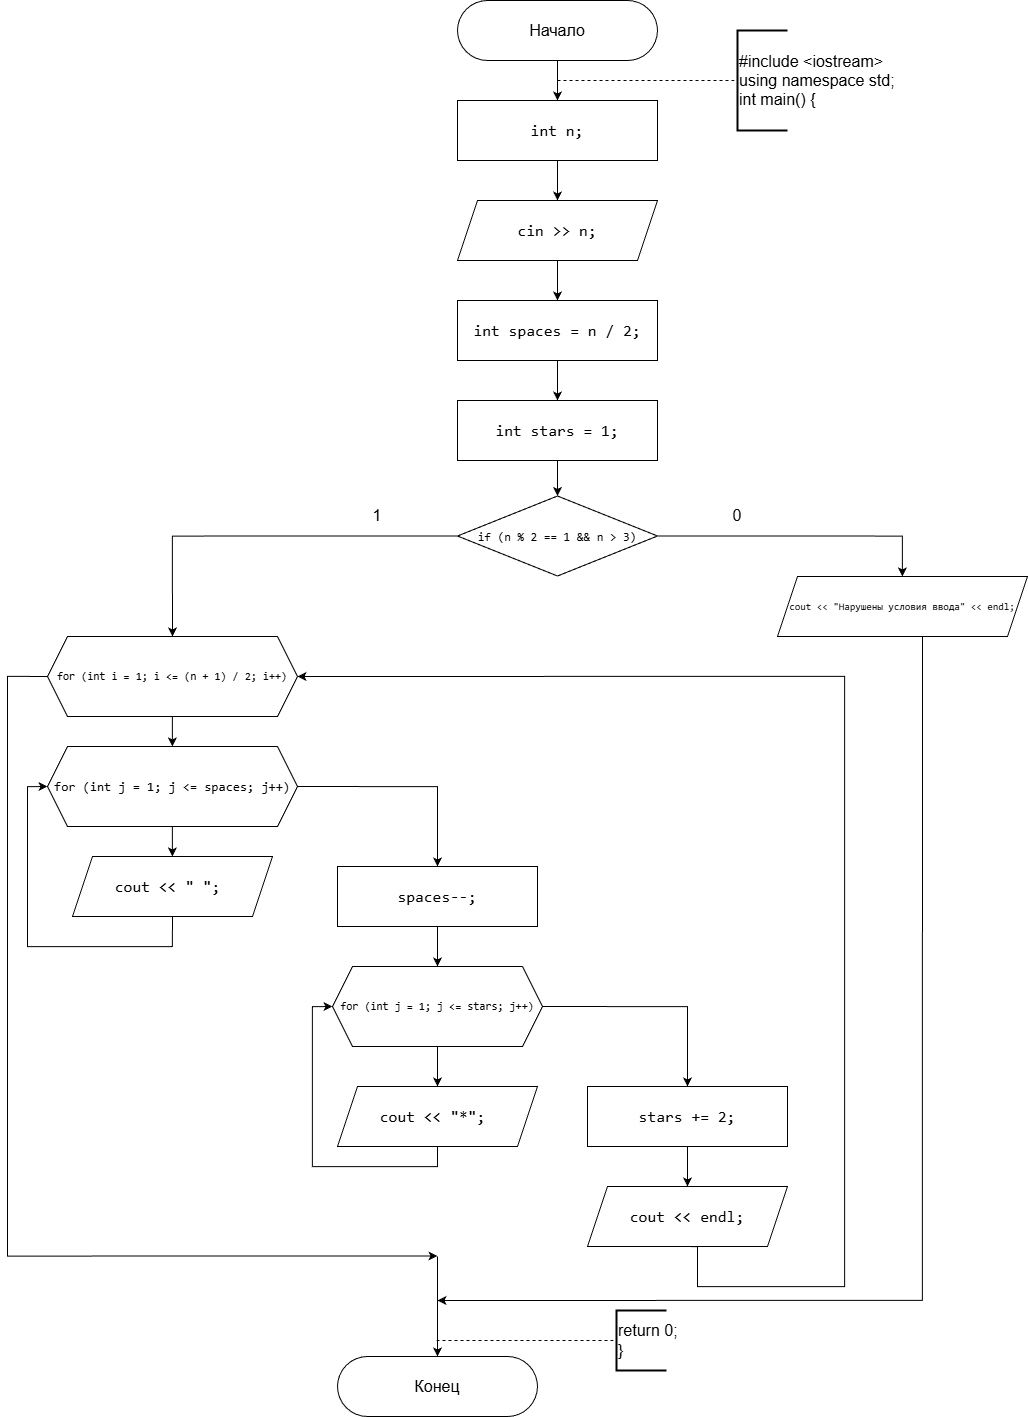

The diagram above was exported from draw.io. Its source (the exported page's mxGraphModel, read from the mxfile embedded in the PNG):
<mxGraphModel dx="3804" dy="2775" grid="1" gridSize="10" guides="1" tooltips="1" connect="1" arrows="1" fold="1" page="1" pageScale="1" pageWidth="827" pageHeight="1169" background="#FFFFFF" math="0" shadow="0">
  <root>
    <mxCell id="0" />
    <mxCell id="1" parent="0" />
    <mxCell id="NbiqPm1whalU9bglgdJ3-3" edge="1" parent="1" source="NbiqPm1whalU9bglgdJ3-1" style="edgeStyle=orthogonalEdgeStyle;rounded=0;orthogonalLoop=1;jettySize=auto;html=1;" target="NbiqPm1whalU9bglgdJ3-2" value="">
      <mxGeometry relative="1" as="geometry" />
    </mxCell>
    <mxCell id="NbiqPm1whalU9bglgdJ3-1" parent="1" style="rounded=1;whiteSpace=wrap;html=1;arcSize=50;" value="&lt;font style=&quot;font-size: 16px;&quot;&gt;Начало&lt;/font&gt;" vertex="1">
      <mxGeometry height="60" width="200" x="320" y="-1160" as="geometry" />
    </mxCell>
    <mxCell id="juAhtQOrz0lEpgPLs6FS-2" edge="1" parent="1" source="NbiqPm1whalU9bglgdJ3-2" style="edgeStyle=orthogonalEdgeStyle;rounded=0;orthogonalLoop=1;jettySize=auto;html=1;" target="juAhtQOrz0lEpgPLs6FS-1" value="">
      <mxGeometry relative="1" as="geometry" />
    </mxCell>
    <mxCell id="NbiqPm1whalU9bglgdJ3-2" parent="1" style="rounded=0;whiteSpace=wrap;html=1;" value="&lt;div style=&quot;font-family: Consolas, &amp;quot;Courier New&amp;quot;, monospace; font-size: 16px; line-height: 22px; white-space: pre;&quot;&gt;&lt;span&gt;&lt;font style=&quot;color: rgb(0, 0, 0);&quot;&gt;&lt;span&gt;int&lt;/span&gt; &lt;span&gt;n&lt;/span&gt;;&lt;/font&gt;&lt;/span&gt;&lt;/div&gt;" vertex="1">
      <mxGeometry height="60" width="200" x="320" y="-1060" as="geometry" />
    </mxCell>
    <mxCell id="NbiqPm1whalU9bglgdJ3-4" edge="1" parent="1" style="endArrow=none;dashed=1;html=1;rounded=0;entryX=0;entryY=0.5;entryDx=0;entryDy=0;entryPerimeter=0;" target="NbiqPm1whalU9bglgdJ3-5" value="">
      <mxGeometry height="50" relative="1" width="50" as="geometry">
        <mxPoint x="420" y="-1080" as="sourcePoint" />
        <mxPoint x="600" y="-1080" as="targetPoint" />
      </mxGeometry>
    </mxCell>
    <mxCell id="NbiqPm1whalU9bglgdJ3-5" parent="1" style="strokeWidth=2;html=1;shape=mxgraph.flowchart.annotation_1;align=left;pointerEvents=1;" value="&lt;font style=&quot;font-size: 16px;&quot;&gt;#include &amp;lt;iostream&amp;gt;&lt;/font&gt;&lt;div&gt;&lt;font style=&quot;font-size: 16px;&quot;&gt;using namespace std;&lt;/font&gt;&lt;/div&gt;&lt;div&gt;&lt;font style=&quot;font-size: 16px;&quot;&gt;int main() {&lt;/font&gt;&lt;/div&gt;" vertex="1">
      <mxGeometry height="100" width="50" x="600" y="-1130" as="geometry" />
    </mxCell>
    <mxCell id="juAhtQOrz0lEpgPLs6FS-5" edge="1" parent="1" source="juAhtQOrz0lEpgPLs6FS-1" style="edgeStyle=orthogonalEdgeStyle;rounded=0;orthogonalLoop=1;jettySize=auto;html=1;" target="juAhtQOrz0lEpgPLs6FS-3" value="">
      <mxGeometry relative="1" as="geometry" />
    </mxCell>
    <mxCell id="juAhtQOrz0lEpgPLs6FS-1" parent="1" style="shape=parallelogram;perimeter=parallelogramPerimeter;whiteSpace=wrap;html=1;fixedSize=1;" value="&lt;div style=&quot;font-family: Consolas, &amp;quot;Courier New&amp;quot;, monospace; font-size: 16px; line-height: 22px; white-space: pre;&quot;&gt;&lt;span&gt;&lt;font style=&quot;color: rgb(0, 0, 0);&quot;&gt;&lt;span&gt;cin&lt;/span&gt; &lt;span&gt;&amp;gt;&amp;gt;&lt;/span&gt; &lt;span&gt;n&lt;/span&gt;;&lt;/font&gt;&lt;/span&gt;&lt;/div&gt;" vertex="1">
      <mxGeometry height="60" width="200" x="320" y="-960" as="geometry" />
    </mxCell>
    <mxCell id="juAhtQOrz0lEpgPLs6FS-6" edge="1" parent="1" source="juAhtQOrz0lEpgPLs6FS-3" style="edgeStyle=orthogonalEdgeStyle;rounded=0;orthogonalLoop=1;jettySize=auto;html=1;" target="juAhtQOrz0lEpgPLs6FS-4" value="">
      <mxGeometry relative="1" as="geometry" />
    </mxCell>
    <mxCell id="juAhtQOrz0lEpgPLs6FS-3" parent="1" style="rounded=0;whiteSpace=wrap;html=1;" value="&lt;div style=&quot;font-family: Consolas, &amp;quot;Courier New&amp;quot;, monospace; font-size: 16px; line-height: 22px; white-space: pre;&quot;&gt;&lt;div style=&quot;line-height: 22px;&quot;&gt;&lt;span&gt;&lt;font style=&quot;color: rgb(0, 0, 0);&quot;&gt;&lt;span&gt;int&lt;/span&gt; &lt;span&gt;spaces&lt;/span&gt; &lt;span&gt;=&lt;/span&gt; &lt;span&gt;n&lt;/span&gt; &lt;span&gt;/&lt;/span&gt; &lt;span&gt;2&lt;/span&gt;;&lt;/font&gt;&lt;/span&gt;&lt;/div&gt;&lt;/div&gt;" vertex="1">
      <mxGeometry height="60" width="200" x="320" y="-860" as="geometry" />
    </mxCell>
    <mxCell id="juAhtQOrz0lEpgPLs6FS-8" edge="1" parent="1" source="juAhtQOrz0lEpgPLs6FS-4" style="edgeStyle=orthogonalEdgeStyle;rounded=0;orthogonalLoop=1;jettySize=auto;html=1;" target="juAhtQOrz0lEpgPLs6FS-7" value="">
      <mxGeometry relative="1" as="geometry" />
    </mxCell>
    <mxCell id="juAhtQOrz0lEpgPLs6FS-4" parent="1" style="rounded=0;whiteSpace=wrap;html=1;" value="&lt;div style=&quot;font-family: Consolas, &amp;quot;Courier New&amp;quot;, monospace; font-size: 16px; line-height: 22px; white-space: pre;&quot;&gt;&lt;div style=&quot;line-height: 22px;&quot;&gt;&lt;span&gt;&lt;font style=&quot;color: rgb(0, 0, 0);&quot;&gt;&lt;span&gt;int&lt;/span&gt; &lt;span&gt;stars&lt;/span&gt; &lt;span&gt;=&lt;/span&gt; &lt;span&gt;1&lt;/span&gt;;&lt;/font&gt;&lt;/span&gt;&lt;/div&gt;&lt;/div&gt;" vertex="1">
      <mxGeometry height="60" width="200" x="320" y="-760" as="geometry" />
    </mxCell>
    <mxCell id="juAhtQOrz0lEpgPLs6FS-10" edge="1" parent="1" source="juAhtQOrz0lEpgPLs6FS-7" style="edgeStyle=orthogonalEdgeStyle;rounded=0;orthogonalLoop=1;jettySize=auto;html=1;exitX=0;exitY=0.5;exitDx=0;exitDy=0;entryX=0.5;entryY=0;entryDx=0;entryDy=0;" target="juAhtQOrz0lEpgPLs6FS-14">
      <mxGeometry relative="1" as="geometry">
        <mxPoint x="200" y="-550" as="targetPoint" />
      </mxGeometry>
    </mxCell>
    <mxCell id="juAhtQOrz0lEpgPLs6FS-12" edge="1" parent="1" source="juAhtQOrz0lEpgPLs6FS-7" style="edgeStyle=orthogonalEdgeStyle;rounded=0;orthogonalLoop=1;jettySize=auto;html=1;exitX=1;exitY=0.5;exitDx=0;exitDy=0;" target="juAhtQOrz0lEpgPLs6FS-9">
      <mxGeometry relative="1" as="geometry" />
    </mxCell>
    <mxCell id="juAhtQOrz0lEpgPLs6FS-7" parent="1" style="rhombus;whiteSpace=wrap;html=1;" value="&lt;div style=&quot;font-family: Consolas, &amp;quot;Courier New&amp;quot;, monospace; line-height: 22px; white-space: pre;&quot;&gt;&lt;span&gt;&lt;font style=&quot;color: rgb(0, 0, 0);&quot;&gt;&lt;span&gt;if&lt;/span&gt; (&lt;span&gt;n&lt;/span&gt; &lt;span&gt;%&lt;/span&gt; &lt;span&gt;2&lt;/span&gt; &lt;span&gt;==&lt;/span&gt; &lt;span&gt;1&lt;/span&gt; &lt;span&gt;&amp;amp;&amp;amp;&lt;/span&gt; &lt;span&gt;n&lt;/span&gt; &lt;span&gt;&amp;gt;&lt;/span&gt; &lt;span&gt;3&lt;/span&gt;)&lt;/font&gt;&lt;/span&gt;&lt;/div&gt;" vertex="1">
      <mxGeometry height="80" width="200" x="320" y="-664.5" as="geometry" />
    </mxCell>
    <mxCell id="juAhtQOrz0lEpgPLs6FS-38" edge="1" parent="1" style="edgeStyle=orthogonalEdgeStyle;rounded=0;orthogonalLoop=1;jettySize=auto;html=1;exitX=0.5;exitY=1;exitDx=0;exitDy=0;">
      <mxGeometry relative="1" as="geometry">
        <Array as="points">
          <mxPoint x="785" y="140" />
        </Array>
        <mxPoint x="785" y="-524" as="sourcePoint" />
        <mxPoint x="300" y="140" as="targetPoint" />
      </mxGeometry>
    </mxCell>
    <mxCell id="juAhtQOrz0lEpgPLs6FS-9" parent="1" style="shape=parallelogram;perimeter=parallelogramPerimeter;whiteSpace=wrap;html=1;fixedSize=1;" value="&lt;div style=&quot;font-family: Consolas, &amp;quot;Courier New&amp;quot;, monospace; line-height: 22px; white-space: pre;&quot;&gt;&lt;span&gt;&lt;font style=&quot;font-size: 10px; color: rgb(0, 0, 0);&quot;&gt;&lt;font&gt;cout &amp;lt;&amp;lt; &quot;Нарушены условия ввода&quot; &lt;/font&gt;&lt;span&gt;&amp;lt;&amp;lt;&lt;/span&gt;&lt;span&gt; &lt;/span&gt;&lt;span&gt;endl&lt;/span&gt;&lt;span&gt;;&lt;/span&gt;&lt;/font&gt;&lt;/span&gt;&lt;/div&gt;" vertex="1">
      <mxGeometry height="60" width="250" x="640" y="-584" as="geometry" />
    </mxCell>
    <mxCell id="juAhtQOrz0lEpgPLs6FS-11" parent="1" style="text;html=1;whiteSpace=wrap;strokeColor=none;fillColor=none;align=center;verticalAlign=middle;rounded=0;" value="&lt;font style=&quot;font-size: 16px;&quot;&gt;0&lt;/font&gt;" vertex="1">
      <mxGeometry height="30" width="60" x="570" y="-660" as="geometry" />
    </mxCell>
    <mxCell id="juAhtQOrz0lEpgPLs6FS-13" parent="1" style="text;html=1;whiteSpace=wrap;strokeColor=none;fillColor=none;align=center;verticalAlign=middle;rounded=0;" value="&lt;font style=&quot;font-size: 16px;&quot;&gt;1&lt;/font&gt;" vertex="1">
      <mxGeometry height="30" width="60" x="210" y="-660" as="geometry" />
    </mxCell>
    <mxCell id="juAhtQOrz0lEpgPLs6FS-17" edge="1" parent="1" source="juAhtQOrz0lEpgPLs6FS-14" style="edgeStyle=orthogonalEdgeStyle;rounded=0;orthogonalLoop=1;jettySize=auto;html=1;" target="juAhtQOrz0lEpgPLs6FS-15" value="">
      <mxGeometry relative="1" as="geometry" />
    </mxCell>
    <mxCell id="juAhtQOrz0lEpgPLs6FS-37" edge="1" parent="1" source="juAhtQOrz0lEpgPLs6FS-14" style="edgeStyle=orthogonalEdgeStyle;rounded=0;orthogonalLoop=1;jettySize=auto;html=1;exitX=0;exitY=0.5;exitDx=0;exitDy=0;exitPerimeter=0;">
      <mxGeometry relative="1" as="geometry">
        <Array as="points">
          <mxPoint x="-130" y="-484" />
          <mxPoint x="-130" y="96" />
        </Array>
        <mxPoint x="-90" y="-492" as="sourcePoint" />
        <mxPoint x="300" y="95.52944048713235" as="targetPoint" />
      </mxGeometry>
    </mxCell>
    <mxCell id="juAhtQOrz0lEpgPLs6FS-14" parent="1" style="shape=hexagon;perimeter=hexagonPerimeter2;whiteSpace=wrap;html=1;fixedSize=1;" value="&lt;div style=&quot;font-family: Consolas, &amp;quot;Courier New&amp;quot;, monospace; line-height: 22px; white-space: pre;&quot;&gt;&lt;span&gt;&lt;font style=&quot;font-size: 11px; color: rgb(0, 0, 0);&quot;&gt;&lt;span&gt;for&lt;/span&gt; (&lt;span&gt;int&lt;/span&gt; &lt;span&gt;i&lt;/span&gt; &lt;span&gt;=&lt;/span&gt; &lt;span&gt;1&lt;/span&gt;; &lt;span&gt;i&lt;/span&gt; &lt;span&gt;&amp;lt;=&lt;/span&gt; (&lt;span&gt;n&lt;/span&gt; &lt;span&gt;+&lt;/span&gt; &lt;span&gt;1&lt;/span&gt;) &lt;span&gt;/&lt;/span&gt; &lt;span&gt;2&lt;/span&gt;; &lt;span&gt;i&lt;/span&gt;&lt;span&gt;++&lt;/span&gt;)&lt;/font&gt;&lt;/span&gt;&lt;/div&gt;" vertex="1">
      <mxGeometry height="80" width="250" x="-90" y="-524" as="geometry" />
    </mxCell>
    <mxCell id="juAhtQOrz0lEpgPLs6FS-19" edge="1" parent="1" source="juAhtQOrz0lEpgPLs6FS-15" style="edgeStyle=orthogonalEdgeStyle;rounded=0;orthogonalLoop=1;jettySize=auto;html=1;" target="juAhtQOrz0lEpgPLs6FS-18" value="">
      <mxGeometry relative="1" as="geometry" />
    </mxCell>
    <mxCell id="juAhtQOrz0lEpgPLs6FS-30" edge="1" parent="1" source="juAhtQOrz0lEpgPLs6FS-15" style="edgeStyle=orthogonalEdgeStyle;rounded=0;orthogonalLoop=1;jettySize=auto;html=1;exitX=1;exitY=0.5;exitDx=0;exitDy=0;entryX=0.5;entryY=0;entryDx=0;entryDy=0;" target="juAhtQOrz0lEpgPLs6FS-21">
      <mxGeometry relative="1" as="geometry" />
    </mxCell>
    <mxCell id="juAhtQOrz0lEpgPLs6FS-15" parent="1" style="shape=hexagon;perimeter=hexagonPerimeter2;whiteSpace=wrap;html=1;fixedSize=1;" value="&lt;div style=&quot;font-family: Consolas, &amp;quot;Courier New&amp;quot;, monospace; line-height: 22px; white-space: pre;&quot;&gt;&lt;div style=&quot;line-height: 22px;&quot;&gt;&lt;font style=&quot;font-size: 13px; color: rgb(0, 0, 0);&quot;&gt;&lt;span&gt;for&lt;/span&gt; (&lt;span&gt;int&lt;/span&gt; &lt;span&gt;j&lt;/span&gt; &lt;span&gt;=&lt;/span&gt; &lt;span&gt;1&lt;/span&gt;; &lt;span&gt;j&lt;/span&gt; &lt;span&gt;&amp;lt;=&lt;/span&gt; &lt;span&gt;spaces&lt;/span&gt;; &lt;span&gt;j&lt;/span&gt;&lt;span&gt;++&lt;/span&gt;)&lt;/font&gt;&lt;/div&gt;&lt;/div&gt;" vertex="1">
      <mxGeometry height="80" width="250" x="-90" y="-414" as="geometry" />
    </mxCell>
    <mxCell id="juAhtQOrz0lEpgPLs6FS-20" edge="1" parent="1" source="juAhtQOrz0lEpgPLs6FS-18" style="edgeStyle=orthogonalEdgeStyle;rounded=0;orthogonalLoop=1;jettySize=auto;html=1;exitX=0.5;exitY=1;exitDx=0;exitDy=0;entryX=0;entryY=0.5;entryDx=0;entryDy=0;" target="juAhtQOrz0lEpgPLs6FS-15">
      <mxGeometry relative="1" as="geometry">
        <Array as="points">
          <mxPoint x="35" y="-214" />
          <mxPoint x="-110" y="-214" />
          <mxPoint x="-110" y="-374" />
        </Array>
      </mxGeometry>
    </mxCell>
    <mxCell id="juAhtQOrz0lEpgPLs6FS-18" parent="1" style="shape=parallelogram;perimeter=parallelogramPerimeter;whiteSpace=wrap;html=1;fixedSize=1;" value="&lt;div style=&quot;font-family: Consolas, &amp;quot;Courier New&amp;quot;, monospace; font-size: 16px; line-height: 22px; white-space: pre;&quot;&gt;&lt;span&gt;&lt;font style=&quot;color: rgb(0, 0, 0);&quot;&gt;&lt;span&gt;cout&lt;/span&gt; &lt;span&gt;&amp;lt;&amp;lt;&lt;/span&gt; &lt;span&gt;&quot; &quot;&lt;/span&gt;; &lt;/font&gt;&lt;/span&gt;&lt;/div&gt;" vertex="1">
      <mxGeometry height="60" width="200" x="-65" y="-304" as="geometry" />
    </mxCell>
    <mxCell id="juAhtQOrz0lEpgPLs6FS-24" edge="1" parent="1" source="juAhtQOrz0lEpgPLs6FS-21" style="edgeStyle=orthogonalEdgeStyle;rounded=0;orthogonalLoop=1;jettySize=auto;html=1;" target="juAhtQOrz0lEpgPLs6FS-23" value="">
      <mxGeometry relative="1" as="geometry" />
    </mxCell>
    <mxCell id="juAhtQOrz0lEpgPLs6FS-21" parent="1" style="rounded=0;whiteSpace=wrap;html=1;" value="&lt;div style=&quot;font-family: Consolas, &amp;quot;Courier New&amp;quot;, monospace; font-size: 16px; line-height: 22px; white-space: pre;&quot;&gt;&lt;span&gt;&lt;font style=&quot;color: rgb(0, 0, 0);&quot;&gt;&lt;span&gt;spaces&lt;/span&gt;&lt;span&gt;--&lt;/span&gt;;&lt;/font&gt;&lt;/span&gt;&lt;/div&gt;" vertex="1">
      <mxGeometry height="60" width="200" x="200" y="-294" as="geometry" />
    </mxCell>
    <mxCell id="juAhtQOrz0lEpgPLs6FS-26" edge="1" parent="1" source="juAhtQOrz0lEpgPLs6FS-23" style="edgeStyle=orthogonalEdgeStyle;rounded=0;orthogonalLoop=1;jettySize=auto;html=1;" target="juAhtQOrz0lEpgPLs6FS-25" value="">
      <mxGeometry relative="1" as="geometry" />
    </mxCell>
    <mxCell id="juAhtQOrz0lEpgPLs6FS-29" edge="1" parent="1" source="juAhtQOrz0lEpgPLs6FS-23" style="edgeStyle=orthogonalEdgeStyle;rounded=0;orthogonalLoop=1;jettySize=auto;html=1;exitX=1;exitY=0.5;exitDx=0;exitDy=0;" target="juAhtQOrz0lEpgPLs6FS-28">
      <mxGeometry relative="1" as="geometry" />
    </mxCell>
    <mxCell id="juAhtQOrz0lEpgPLs6FS-23" parent="1" style="shape=hexagon;perimeter=hexagonPerimeter2;whiteSpace=wrap;html=1;fixedSize=1;" value="&lt;div style=&quot;font-family: Consolas, &amp;quot;Courier New&amp;quot;, monospace; line-height: 22px; white-space: pre;&quot;&gt;&lt;font style=&quot;font-size: 11px; color: rgb(0, 0, 0);&quot;&gt;for (int j = 1; j &amp;lt;= stars; j++)&lt;/font&gt;&lt;/div&gt;" vertex="1">
      <mxGeometry height="80" width="210" x="195" y="-194" as="geometry" />
    </mxCell>
    <mxCell id="juAhtQOrz0lEpgPLs6FS-27" edge="1" parent="1" source="juAhtQOrz0lEpgPLs6FS-25" style="edgeStyle=orthogonalEdgeStyle;rounded=0;orthogonalLoop=1;jettySize=auto;html=1;exitX=0.5;exitY=1;exitDx=0;exitDy=0;entryX=0;entryY=0.5;entryDx=0;entryDy=0;" target="juAhtQOrz0lEpgPLs6FS-23">
      <mxGeometry relative="1" as="geometry" />
    </mxCell>
    <mxCell id="juAhtQOrz0lEpgPLs6FS-25" parent="1" style="shape=parallelogram;perimeter=parallelogramPerimeter;whiteSpace=wrap;html=1;fixedSize=1;" value="&lt;div style=&quot;font-family: Consolas, &amp;quot;Courier New&amp;quot;, monospace; font-size: 16px; line-height: 22px; white-space: pre;&quot;&gt;&lt;span&gt;&lt;font style=&quot;color: rgb(0, 0, 0);&quot;&gt;&lt;span&gt;cout&lt;/span&gt; &lt;span&gt;&amp;lt;&amp;lt;&lt;/span&gt; &lt;span&gt;&quot;*&quot;&lt;/span&gt;; &lt;/font&gt;&lt;/span&gt;&lt;/div&gt;" vertex="1">
      <mxGeometry height="60" width="200" x="200" y="-74" as="geometry" />
    </mxCell>
    <mxCell id="juAhtQOrz0lEpgPLs6FS-32" edge="1" parent="1" source="juAhtQOrz0lEpgPLs6FS-28" style="edgeStyle=orthogonalEdgeStyle;rounded=0;orthogonalLoop=1;jettySize=auto;html=1;" target="juAhtQOrz0lEpgPLs6FS-31" value="">
      <mxGeometry relative="1" as="geometry" />
    </mxCell>
    <mxCell id="juAhtQOrz0lEpgPLs6FS-28" parent="1" style="rounded=0;whiteSpace=wrap;html=1;" value="&lt;div style=&quot;font-family: Consolas, &amp;quot;Courier New&amp;quot;, monospace; font-size: 16px; line-height: 22px; white-space: pre;&quot;&gt;&lt;div style=&quot;line-height: 22px;&quot;&gt;&lt;span&gt;&lt;font style=&quot;color: rgb(0, 0, 0);&quot;&gt;&lt;span&gt;stars&lt;/span&gt; &lt;span&gt;+=&lt;/span&gt; &lt;span&gt;2&lt;/span&gt;;&lt;/font&gt;&lt;/span&gt;&lt;/div&gt;&lt;/div&gt;" vertex="1">
      <mxGeometry height="60" width="200" x="450" y="-74" as="geometry" />
    </mxCell>
    <mxCell id="juAhtQOrz0lEpgPLs6FS-33" edge="1" parent="1" source="juAhtQOrz0lEpgPLs6FS-31" style="edgeStyle=orthogonalEdgeStyle;rounded=0;orthogonalLoop=1;jettySize=auto;html=1;exitX=0.5;exitY=1;exitDx=0;exitDy=0;entryX=1;entryY=0.5;entryDx=0;entryDy=0;" target="juAhtQOrz0lEpgPLs6FS-14">
      <mxGeometry relative="1" as="geometry">
        <Array as="points">
          <mxPoint x="560" y="86" />
          <mxPoint x="560" y="126" />
          <mxPoint x="707" y="126" />
          <mxPoint x="707" y="-484" />
        </Array>
        <mxPoint x="577" y="106" as="sourcePoint" />
        <mxPoint x="187" y="-464" as="targetPoint" />
      </mxGeometry>
    </mxCell>
    <mxCell id="juAhtQOrz0lEpgPLs6FS-31" parent="1" style="shape=parallelogram;perimeter=parallelogramPerimeter;whiteSpace=wrap;html=1;fixedSize=1;" value="&lt;div style=&quot;font-family: Consolas, &amp;quot;Courier New&amp;quot;, monospace; font-size: 16px; line-height: 22px; white-space: pre;&quot;&gt;&lt;div style=&quot;line-height: 22px;&quot;&gt;&lt;span&gt;&lt;font style=&quot;color: rgb(0, 0, 0);&quot;&gt;&lt;span&gt;cout&lt;/span&gt; &lt;span&gt;&amp;lt;&amp;lt;&lt;/span&gt; &lt;span&gt;endl&lt;/span&gt;;&lt;/font&gt;&lt;/span&gt;&lt;/div&gt;&lt;/div&gt;" vertex="1">
      <mxGeometry height="60" width="200" x="450" y="26" as="geometry" />
    </mxCell>
    <mxCell id="juAhtQOrz0lEpgPLs6FS-34" parent="1" style="rounded=1;whiteSpace=wrap;html=1;arcSize=50;" value="&lt;span style=&quot;font-size: 16px;&quot;&gt;Конец&lt;/span&gt;" vertex="1">
      <mxGeometry height="60" width="200" x="200" y="196" as="geometry" />
    </mxCell>
    <mxCell id="juAhtQOrz0lEpgPLs6FS-36" edge="1" parent="1" style="endArrow=classic;html=1;rounded=0;entryX=0.5;entryY=0;entryDx=0;entryDy=0;" target="juAhtQOrz0lEpgPLs6FS-34" value="">
      <mxGeometry height="50" relative="1" width="50" as="geometry">
        <mxPoint x="300" y="96" as="sourcePoint" />
        <mxPoint x="330" y="46" as="targetPoint" />
      </mxGeometry>
    </mxCell>
    <mxCell id="juAhtQOrz0lEpgPLs6FS-40" edge="1" parent="1" style="endArrow=none;dashed=1;html=1;rounded=0;entryX=0;entryY=0.5;entryDx=0;entryDy=0;entryPerimeter=0;" target="juAhtQOrz0lEpgPLs6FS-41" value="">
      <mxGeometry height="50" relative="1" width="50" as="geometry">
        <mxPoint x="299" y="180" as="sourcePoint" />
        <mxPoint x="479" y="170" as="targetPoint" />
      </mxGeometry>
    </mxCell>
    <mxCell id="juAhtQOrz0lEpgPLs6FS-41" parent="1" style="strokeWidth=2;html=1;shape=mxgraph.flowchart.annotation_1;align=left;pointerEvents=1;" value="&lt;span style=&quot;font-size: 16px;&quot;&gt;return 0;&lt;/span&gt;&lt;div&gt;&lt;span style=&quot;font-size: 16px;&quot;&gt;}&lt;/span&gt;&lt;/div&gt;" vertex="1">
      <mxGeometry height="60" width="50" x="479" y="150" as="geometry" />
    </mxCell>
  </root>
</mxGraphModel>